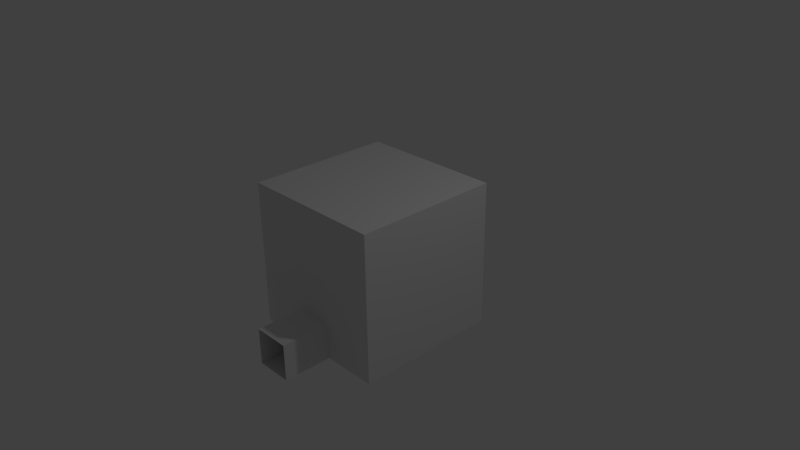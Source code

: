 # Source: basicRoom.blend  (saved by Blender 2.76.0; exported with 4.5.12 LTS)
import bpy
from mathutils import Matrix  # noqa: F401  (used for matrix-valued properties, if any)

bpy.ops.wm.read_factory_settings(use_empty=True)
scene = bpy.context.scene
scene.name = 'Scene'

# ---- collections
col_collection_1 = bpy.data.collections.new('Collection 1'); scene.collection.children.link(col_collection_1)

# ---- materials (node trees are filled in below, after node groups)
mat_material = bpy.data.materials.new('Material')
mat_material.alpha_threshold = 0.0
mat_material.use_transparent_shadow = False
mat_material.roughness = 0.5
mat_material.line_color = (0.0, 0.0, 0.0, 1.0)

# ---- material node trees

# ---- world
world_world = bpy.data.worlds.new('World'); scene.world = world_world
world_world.color = (0.05088, 0.05088, 0.05088)
world_world.use_sun_shadow = False
world_world.sun_shadow_jitter_overblur = 0.0
world_world.cycles.sampling_method = 'MANUAL'
world_world.cycles.sample_map_resolution = 256

# ---- cameras
cam_camera = bpy.data.cameras.new('Camera')
cam_camera.clip_end = 100.0
cam_camera.lens = 35.0
cam_camera.sensor_width = 32.0
cam_camera.sensor_height = 18.0
cam_camera.ortho_scale = 7.314
cam_camera.dof.focus_distance = 0.0
cam_camera.dof.aperture_fstop = 128.0

# ---- lights
light_lamp = bpy.data.lights.new('Lamp', 'POINT')
light_lamp.transmission_factor = 0.0
light_lamp.cutoff_distance = 30.0
light_lamp.energy = 100.0
light_lamp.shadow_buffer_clip_start = 1.001
light_lamp.shadow_soft_size = 0.1
light_lamp.shadow_maximum_resolution = 0.006
light_lamp.use_absolute_resolution = True
light_lamp.cycles.use_multiple_importance_sampling = False

# ---- meshes
me_cube = bpy.data.meshes.new('Cube')
me_cube.from_pydata([(1.0, 1.0, -1.0), (1.0, -1.0, -1.0), (-1.0, -1.0, -1.0), (-1.0, 1.0, -1.0), (1.0, 1.0, 1.0), (1.0, -1.0, 1.0), (-1.0, -1.0, 1.0), (-1.0, 1.0, 1.0), (-0.25, -1.0, -1.0), (0.25, -1.0, -1.0), (0.25, -1.0, -0.5), (-0.25, -1.0, -0.5), (-0.25, -1.666, -1.0), (0.25, -1.666, -1.0), (0.25, -1.666, -0.5), (-0.25, -1.666, -0.5)], [], [(4, 7, 6, 5), (6, 7, 3, 2), (9, 8, 2, 3, 0, 1), (3, 7, 4, 0), (0, 4, 5, 1), (8, 11, 6, 2), (6, 11, 10, 5), (5, 10, 9, 1), (8, 9, 13, 12), (10, 11, 15, 14), (9, 10, 14, 13), (11, 8, 12, 15)])
me_cube.materials.append(mat_material)
me_cube.use_remesh_preserve_volume = False
me_cube.use_remesh_preserve_attributes = False
me_cube.use_mirror_vertex_groups = False
me_cube.update()

# ---- objects
ob_cube = bpy.data.objects.new('Cube', me_cube)
ob_lamp = bpy.data.objects.new('Lamp', light_lamp)
ob_camera = bpy.data.objects.new('Camera', cam_camera)

# ---- transforms, parenting, visibility, modifiers, constraints
ob_cube.location = (0.0, 0.0, 0.0)
ob_cube.lock_rotations_4d = False
ob_cube.empty_display_type = 'ARROWS'
ob_cube.lineart.crease_threshold = 0.0
ob_lamp.location = (4.076, 1.005, 5.904)
ob_lamp.rotation_euler = (0.6503, 0.05522, 1.866)
ob_lamp.lock_rotations_4d = False
ob_lamp.empty_display_type = 'ARROWS'
ob_lamp.color = (0.0, 0.0, 0.0, 0.0)
ob_lamp.lineart.crease_threshold = 0.0
ob_camera.location = (7.481, -6.508, 5.344)
ob_camera.rotation_euler = (1.109, 0.01082, 0.8149)
ob_camera.lock_rotations_4d = False
ob_camera.empty_display_type = 'ARROWS'
ob_camera.color = (0.0, 0.0, 0.0, 0.0)
ob_camera.display_type = 'WIRE'
ob_camera.lineart.crease_threshold = 0.0

# ---- collection membership
col_collection_1.objects.link(ob_cube)
col_collection_1.objects.link(ob_lamp)
col_collection_1.objects.link(ob_camera)

# ---- scene / render settings (as saved in the file)
scene.camera = ob_camera
scene.frame_start = 1; scene.frame_end = 250; scene.frame_set(1)
scene.render.engine = 'BLENDER_EEVEE_NEXT'
scene.render.resolution_percentage = 50
scene.render.dither_intensity = 0.0
scene.cycles.use_denoising = False
scene.cycles.samples = 10
scene.cycles.sampling_pattern = 'TABULATED_SOBOL'
scene.cycles.light_sampling_threshold = 0.0
scene.cycles.use_adaptive_sampling = False
scene.cycles.use_light_tree = False
scene.cycles.blur_glossy = 0.0
scene.cycles.pixel_filter_type = 'GAUSSIAN'
scene.cycles.sample_clamp_indirect = 0.0
scene.view_settings.view_transform = 'Standard'
bpy.context.view_layer.update()
